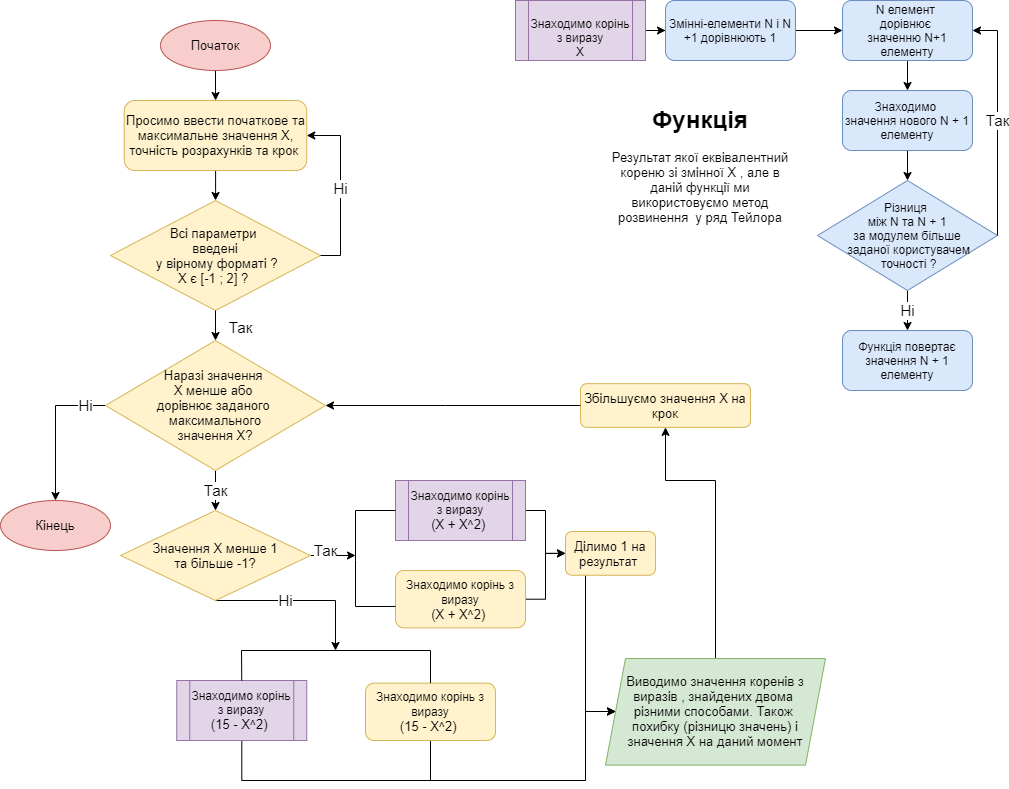

The diagram above was exported from draw.io. Its source (the exported page's mxGraphModel, read from the mxfile embedded in the PNG):
<mxGraphModel dx="1038" dy="547" grid="1" gridSize="10" guides="1" tooltips="1" connect="1" arrows="1" fold="1" page="1" pageScale="1" pageWidth="827" pageHeight="1169" math="0" shadow="0">
  <root>
    <mxCell id="WIyWlLk6GJQsqaUBKTNV-0" />
    <mxCell id="WIyWlLk6GJQsqaUBKTNV-1" parent="WIyWlLk6GJQsqaUBKTNV-0" />
    <mxCell id="sJTVFy6xtEDZ3GqkDMZK-3" value="" style="edgeStyle=orthogonalEdgeStyle;rounded=0;orthogonalLoop=1;jettySize=auto;html=1;fontSize=13;" parent="WIyWlLk6GJQsqaUBKTNV-1" source="sJTVFy6xtEDZ3GqkDMZK-0" target="sJTVFy6xtEDZ3GqkDMZK-2" edge="1">
      <mxGeometry relative="1" as="geometry" />
    </mxCell>
    <mxCell id="sJTVFy6xtEDZ3GqkDMZK-0" value="Початок" style="ellipse;whiteSpace=wrap;html=1;fillColor=#f8cecc;strokeColor=#b85450;fontSize=13;" parent="WIyWlLk6GJQsqaUBKTNV-1" vertex="1">
      <mxGeometry x="185" y="30" width="110" height="50" as="geometry" />
    </mxCell>
    <mxCell id="sJTVFy6xtEDZ3GqkDMZK-1" value="Кінець" style="ellipse;whiteSpace=wrap;html=1;fillColor=#f8cecc;strokeColor=#b85450;fontSize=13;" parent="WIyWlLk6GJQsqaUBKTNV-1" vertex="1">
      <mxGeometry x="25" y="510" width="110" height="50" as="geometry" />
    </mxCell>
    <mxCell id="sJTVFy6xtEDZ3GqkDMZK-5" value="" style="edgeStyle=orthogonalEdgeStyle;rounded=0;orthogonalLoop=1;jettySize=auto;html=1;fontSize=13;" parent="WIyWlLk6GJQsqaUBKTNV-1" source="sJTVFy6xtEDZ3GqkDMZK-2" target="sJTVFy6xtEDZ3GqkDMZK-4" edge="1">
      <mxGeometry relative="1" as="geometry" />
    </mxCell>
    <mxCell id="sJTVFy6xtEDZ3GqkDMZK-2" value="Просимо ввести початкове та максимальне значення Х, точність розрахунків та крок&amp;nbsp;" style="rounded=1;whiteSpace=wrap;html=1;fontSize=13;fillColor=#fff2cc;strokeColor=#d6b656;" parent="WIyWlLk6GJQsqaUBKTNV-1" vertex="1">
      <mxGeometry x="148.75" y="110" width="182.5" height="70" as="geometry" />
    </mxCell>
    <mxCell id="sJTVFy6xtEDZ3GqkDMZK-4" value="Всі параметри &lt;br&gt;введені&lt;br&gt;&amp;nbsp;у вірному форматі ?&lt;br&gt;X є [-1 ; 2] ?&amp;nbsp;" style="rhombus;whiteSpace=wrap;html=1;fontSize=13;fillColor=#fff2cc;strokeColor=#d6b656;" parent="WIyWlLk6GJQsqaUBKTNV-1" vertex="1">
      <mxGeometry x="135" y="210" width="210" height="110" as="geometry" />
    </mxCell>
    <mxCell id="sJTVFy6xtEDZ3GqkDMZK-6" value="Ні" style="edgeStyle=orthogonalEdgeStyle;rounded=0;orthogonalLoop=1;jettySize=auto;html=1;fontSize=15;exitX=1;exitY=0.5;exitDx=0;exitDy=0;entryX=1;entryY=0.5;entryDx=0;entryDy=0;" parent="WIyWlLk6GJQsqaUBKTNV-1" source="sJTVFy6xtEDZ3GqkDMZK-4" target="sJTVFy6xtEDZ3GqkDMZK-2" edge="1">
      <mxGeometry relative="1" as="geometry">
        <mxPoint x="185" y="100" as="sourcePoint" />
        <mxPoint x="390" y="330" as="targetPoint" />
      </mxGeometry>
    </mxCell>
    <mxCell id="sJTVFy6xtEDZ3GqkDMZK-7" value="Так" style="edgeStyle=orthogonalEdgeStyle;rounded=0;orthogonalLoop=1;jettySize=auto;html=1;fontSize=15;exitX=0.5;exitY=1;exitDx=0;exitDy=0;entryX=0.5;entryY=0;entryDx=0;entryDy=0;" parent="WIyWlLk6GJQsqaUBKTNV-1" source="sJTVFy6xtEDZ3GqkDMZK-4" target="L7U1VGHI5tYuXeqaE8qB-0" edge="1">
      <mxGeometry x="0.2" y="25" relative="1" as="geometry">
        <mxPoint x="290" y="270" as="sourcePoint" />
        <mxPoint x="140" y="340" as="targetPoint" />
        <mxPoint y="-1" as="offset" />
      </mxGeometry>
    </mxCell>
    <mxCell id="RxULFORc5i6tGFoqWBdG-34" value="" style="edgeStyle=orthogonalEdgeStyle;rounded=0;orthogonalLoop=1;jettySize=auto;html=1;fontSize=15;" parent="WIyWlLk6GJQsqaUBKTNV-1" source="sJTVFy6xtEDZ3GqkDMZK-12" target="sJTVFy6xtEDZ3GqkDMZK-14" edge="1">
      <mxGeometry relative="1" as="geometry">
        <Array as="points">
          <mxPoint x="740" y="490" />
          <mxPoint x="690" y="490" />
        </Array>
      </mxGeometry>
    </mxCell>
    <mxCell id="sJTVFy6xtEDZ3GqkDMZK-12" value="Виводимо значення коренів з виразів , знайдених двома &lt;br&gt;різними способами. Також &lt;br&gt;похибку (різницю значень) і значення Х на даний момент" style="shape=parallelogram;perimeter=parallelogramPerimeter;whiteSpace=wrap;html=1;fixedSize=1;fontSize=13;fillColor=#d5e8d4;strokeColor=#82b366;" parent="WIyWlLk6GJQsqaUBKTNV-1" vertex="1">
      <mxGeometry x="630" y="668.0400000000001" width="220" height="106.56" as="geometry" />
    </mxCell>
    <mxCell id="sJTVFy6xtEDZ3GqkDMZK-14" value="Збільшуємо значення Х на крок" style="rounded=1;whiteSpace=wrap;html=1;fontSize=13;fillColor=#fff2cc;strokeColor=#d6b656;" parent="WIyWlLk6GJQsqaUBKTNV-1" vertex="1">
      <mxGeometry x="605" y="393.13" width="170" height="43.75" as="geometry" />
    </mxCell>
    <mxCell id="sJTVFy6xtEDZ3GqkDMZK-16" value="" style="edgeStyle=orthogonalEdgeStyle;rounded=0;orthogonalLoop=1;jettySize=auto;html=1;fontSize=13;exitX=0;exitY=0.5;exitDx=0;exitDy=0;entryX=1;entryY=0.5;entryDx=0;entryDy=0;" parent="WIyWlLk6GJQsqaUBKTNV-1" source="sJTVFy6xtEDZ3GqkDMZK-14" target="L7U1VGHI5tYuXeqaE8qB-0" edge="1">
      <mxGeometry relative="1" as="geometry">
        <mxPoint x="720" y="386.72" as="sourcePoint" />
        <mxPoint x="450" y="322" as="targetPoint" />
        <Array as="points">
          <mxPoint x="470" y="415" />
          <mxPoint x="470" y="415" />
        </Array>
      </mxGeometry>
    </mxCell>
    <mxCell id="L7U1VGHI5tYuXeqaE8qB-2" value="Ні" style="edgeStyle=orthogonalEdgeStyle;rounded=0;orthogonalLoop=1;jettySize=auto;html=1;fontSize=15;exitX=0.5;exitY=1;exitDx=0;exitDy=0;" parent="WIyWlLk6GJQsqaUBKTNV-1" source="sJTVFy6xtEDZ3GqkDMZK-17" edge="1">
      <mxGeometry x="-0.1765" relative="1" as="geometry">
        <mxPoint x="360" y="660" as="targetPoint" />
        <Array as="points">
          <mxPoint x="360" y="610" />
          <mxPoint x="360" y="660" />
        </Array>
        <mxPoint as="offset" />
      </mxGeometry>
    </mxCell>
    <mxCell id="L7U1VGHI5tYuXeqaE8qB-4" value="Так" style="edgeStyle=orthogonalEdgeStyle;rounded=0;orthogonalLoop=1;jettySize=auto;html=1;fontSize=15;" parent="WIyWlLk6GJQsqaUBKTNV-1" source="sJTVFy6xtEDZ3GqkDMZK-17" edge="1">
      <mxGeometry x="-0.3333" y="5" relative="1" as="geometry">
        <mxPoint x="380" y="565" as="targetPoint" />
        <mxPoint as="offset" />
      </mxGeometry>
    </mxCell>
    <mxCell id="sJTVFy6xtEDZ3GqkDMZK-17" value="&lt;span&gt;Значення X менше&lt;/span&gt;&lt;span&gt;&amp;nbsp;1&lt;/span&gt;&lt;br&gt;&lt;span&gt;та більше -1&lt;/span&gt;&lt;span&gt;?&lt;/span&gt;" style="rhombus;whiteSpace=wrap;html=1;fontSize=13;strokeColor=#d6b656;fillColor=#fff2cc;" parent="WIyWlLk6GJQsqaUBKTNV-1" vertex="1">
      <mxGeometry x="145" y="520" width="190" height="90" as="geometry" />
    </mxCell>
    <mxCell id="L7U1VGHI5tYuXeqaE8qB-1" value="Так" style="edgeStyle=orthogonalEdgeStyle;rounded=0;orthogonalLoop=1;jettySize=auto;html=1;fontSize=15;" parent="WIyWlLk6GJQsqaUBKTNV-1" source="L7U1VGHI5tYuXeqaE8qB-0" target="sJTVFy6xtEDZ3GqkDMZK-17" edge="1">
      <mxGeometry relative="1" as="geometry" />
    </mxCell>
    <mxCell id="L7U1VGHI5tYuXeqaE8qB-7" value="Ні" style="edgeStyle=orthogonalEdgeStyle;rounded=0;orthogonalLoop=1;jettySize=auto;html=1;fontSize=15;entryX=0.5;entryY=0;entryDx=0;entryDy=0;exitX=0;exitY=0.5;exitDx=0;exitDy=0;" parent="WIyWlLk6GJQsqaUBKTNV-1" source="L7U1VGHI5tYuXeqaE8qB-0" target="sJTVFy6xtEDZ3GqkDMZK-1" edge="1">
      <mxGeometry x="-0.7241" relative="1" as="geometry">
        <Array as="points">
          <mxPoint x="80" y="415" />
        </Array>
        <mxPoint as="offset" />
      </mxGeometry>
    </mxCell>
    <mxCell id="L7U1VGHI5tYuXeqaE8qB-0" value="Наразі значення &lt;br&gt;Х менше або &lt;br&gt;дорівнює заданого &lt;br&gt;максимального&lt;br&gt;значення Х?" style="rhombus;whiteSpace=wrap;html=1;fontSize=13;fillColor=#fff2cc;strokeColor=#d6b656;" parent="WIyWlLk6GJQsqaUBKTNV-1" vertex="1">
      <mxGeometry x="130" y="350" width="220" height="130" as="geometry" />
    </mxCell>
    <mxCell id="RxULFORc5i6tGFoqWBdG-3" value="" style="edgeStyle=orthogonalEdgeStyle;rounded=0;orthogonalLoop=1;jettySize=auto;html=1;" parent="WIyWlLk6GJQsqaUBKTNV-1" source="RxULFORc5i6tGFoqWBdG-1" target="RxULFORc5i6tGFoqWBdG-2" edge="1">
      <mxGeometry relative="1" as="geometry" />
    </mxCell>
    <mxCell id="RxULFORc5i6tGFoqWBdG-1" value="&lt;br&gt;Знаходимо корінь з виразу&lt;br&gt;Х" style="shape=process;whiteSpace=wrap;html=1;backgroundOutline=1;fillColor=#e1d5e7;strokeColor=#9673a6;" parent="WIyWlLk6GJQsqaUBKTNV-1" vertex="1">
      <mxGeometry x="540" y="10" width="130" height="60" as="geometry" />
    </mxCell>
    <mxCell id="RxULFORc5i6tGFoqWBdG-5" value="" style="edgeStyle=orthogonalEdgeStyle;rounded=0;orthogonalLoop=1;jettySize=auto;html=1;" parent="WIyWlLk6GJQsqaUBKTNV-1" source="RxULFORc5i6tGFoqWBdG-2" target="RxULFORc5i6tGFoqWBdG-4" edge="1">
      <mxGeometry relative="1" as="geometry" />
    </mxCell>
    <mxCell id="RxULFORc5i6tGFoqWBdG-2" value="Змінні-елементи N і N +1 дорівнюють 1" style="rounded=1;whiteSpace=wrap;html=1;fillColor=#dae8fc;strokeColor=#6c8ebf;" parent="WIyWlLk6GJQsqaUBKTNV-1" vertex="1">
      <mxGeometry x="690" y="10" width="130" height="60" as="geometry" />
    </mxCell>
    <mxCell id="RxULFORc5i6tGFoqWBdG-7" value="" style="edgeStyle=orthogonalEdgeStyle;rounded=0;orthogonalLoop=1;jettySize=auto;html=1;" parent="WIyWlLk6GJQsqaUBKTNV-1" source="RxULFORc5i6tGFoqWBdG-4" target="RxULFORc5i6tGFoqWBdG-6" edge="1">
      <mxGeometry relative="1" as="geometry" />
    </mxCell>
    <mxCell id="RxULFORc5i6tGFoqWBdG-4" value="N елемент &lt;br&gt;дорівнює &lt;br&gt;значенню N+1&lt;br&gt;елементу" style="whiteSpace=wrap;html=1;rounded=1;strokeColor=#6c8ebf;fillColor=#dae8fc;" parent="WIyWlLk6GJQsqaUBKTNV-1" vertex="1">
      <mxGeometry x="867" y="10" width="130" height="60" as="geometry" />
    </mxCell>
    <mxCell id="RxULFORc5i6tGFoqWBdG-9" value="" style="edgeStyle=orthogonalEdgeStyle;rounded=0;orthogonalLoop=1;jettySize=auto;html=1;" parent="WIyWlLk6GJQsqaUBKTNV-1" source="RxULFORc5i6tGFoqWBdG-6" target="RxULFORc5i6tGFoqWBdG-8" edge="1">
      <mxGeometry relative="1" as="geometry" />
    </mxCell>
    <mxCell id="RxULFORc5i6tGFoqWBdG-6" value="Знаходимо &lt;br&gt;значення нового N + 1 елементу" style="whiteSpace=wrap;html=1;rounded=1;strokeColor=#6c8ebf;fillColor=#dae8fc;" parent="WIyWlLk6GJQsqaUBKTNV-1" vertex="1">
      <mxGeometry x="867" y="100" width="130" height="60" as="geometry" />
    </mxCell>
    <mxCell id="RxULFORc5i6tGFoqWBdG-13" value="Ні" style="edgeStyle=orthogonalEdgeStyle;rounded=0;orthogonalLoop=1;jettySize=auto;html=1;fontSize=15;entryX=0.5;entryY=0;entryDx=0;entryDy=0;" parent="WIyWlLk6GJQsqaUBKTNV-1" source="RxULFORc5i6tGFoqWBdG-8" target="RxULFORc5i6tGFoqWBdG-14" edge="1">
      <mxGeometry relative="1" as="geometry">
        <mxPoint x="1035" y="520" as="targetPoint" />
      </mxGeometry>
    </mxCell>
    <mxCell id="RxULFORc5i6tGFoqWBdG-8" value="Різниця &lt;br&gt;між N та N + 1&lt;br&gt;за модулем більше&lt;br&gt;&amp;nbsp;заданої користувачем&lt;br&gt;&amp;nbsp;точності ?" style="rhombus;whiteSpace=wrap;html=1;fillColor=#dae8fc;strokeColor=#6c8ebf;" parent="WIyWlLk6GJQsqaUBKTNV-1" vertex="1">
      <mxGeometry x="842" y="190" width="180" height="110" as="geometry" />
    </mxCell>
    <mxCell id="RxULFORc5i6tGFoqWBdG-10" value="Так" style="endArrow=classic;html=1;rounded=0;exitX=1;exitY=0.5;exitDx=0;exitDy=0;entryX=1;entryY=0.5;entryDx=0;entryDy=0;fontSize=15;" parent="WIyWlLk6GJQsqaUBKTNV-1" source="RxULFORc5i6tGFoqWBdG-8" target="RxULFORc5i6tGFoqWBdG-4" edge="1">
      <mxGeometry width="50" height="50" relative="1" as="geometry">
        <mxPoint x="670" y="280" as="sourcePoint" />
        <mxPoint x="720" y="230" as="targetPoint" />
        <Array as="points">
          <mxPoint x="1022" y="40" />
        </Array>
      </mxGeometry>
    </mxCell>
    <mxCell id="RxULFORc5i6tGFoqWBdG-14" value="Функція повертає значення N + 1 елементу" style="whiteSpace=wrap;html=1;rounded=1;strokeColor=#6c8ebf;fillColor=#dae8fc;" parent="WIyWlLk6GJQsqaUBKTNV-1" vertex="1">
      <mxGeometry x="867" y="340" width="130" height="60" as="geometry" />
    </mxCell>
    <mxCell id="RxULFORc5i6tGFoqWBdG-20" value="" style="edgeStyle=orthogonalEdgeStyle;rounded=0;orthogonalLoop=1;jettySize=auto;html=1;fontSize=15;" parent="WIyWlLk6GJQsqaUBKTNV-1" source="RxULFORc5i6tGFoqWBdG-16" target="RxULFORc5i6tGFoqWBdG-19" edge="1">
      <mxGeometry relative="1" as="geometry" />
    </mxCell>
    <mxCell id="RxULFORc5i6tGFoqWBdG-16" value="Знаходимо корінь з виразу&lt;br&gt;&lt;span style=&quot;font-size: 13px&quot;&gt;(X + X^2)&amp;nbsp;&lt;/span&gt;" style="shape=process;whiteSpace=wrap;html=1;backgroundOutline=1;fillColor=#e1d5e7;strokeColor=#9673a6;" parent="WIyWlLk6GJQsqaUBKTNV-1" vertex="1">
      <mxGeometry x="420" y="490" width="130" height="60" as="geometry" />
    </mxCell>
    <mxCell id="RxULFORc5i6tGFoqWBdG-32" value="" style="edgeStyle=orthogonalEdgeStyle;rounded=0;orthogonalLoop=1;jettySize=auto;html=1;fontSize=15;" parent="WIyWlLk6GJQsqaUBKTNV-1" source="RxULFORc5i6tGFoqWBdG-19" target="sJTVFy6xtEDZ3GqkDMZK-12" edge="1">
      <mxGeometry relative="1" as="geometry">
        <Array as="points">
          <mxPoint x="610" y="721" />
        </Array>
      </mxGeometry>
    </mxCell>
    <mxCell id="RxULFORc5i6tGFoqWBdG-19" value="Ділимо 1 на результат&amp;nbsp;" style="rounded=1;whiteSpace=wrap;html=1;fontSize=13;fillColor=#fff2cc;strokeColor=#d6b656;" parent="WIyWlLk6GJQsqaUBKTNV-1" vertex="1">
      <mxGeometry x="590" y="541" width="90" height="43.75" as="geometry" />
    </mxCell>
    <mxCell id="RxULFORc5i6tGFoqWBdG-25" value="" style="edgeStyle=orthogonalEdgeStyle;rounded=0;orthogonalLoop=1;jettySize=auto;html=1;fontSize=15;" parent="WIyWlLk6GJQsqaUBKTNV-1" source="RxULFORc5i6tGFoqWBdG-22" target="RxULFORc5i6tGFoqWBdG-19" edge="1">
      <mxGeometry relative="1" as="geometry" />
    </mxCell>
    <mxCell id="RxULFORc5i6tGFoqWBdG-22" value="&lt;span style=&quot;font-size: 12px&quot;&gt;Знаходимо корінь з виразу&lt;/span&gt;&lt;br style=&quot;font-size: 12px&quot;&gt;(X + X^2)&amp;nbsp;" style="rounded=1;whiteSpace=wrap;html=1;fontSize=13;fillColor=#fff2cc;strokeColor=#d6b656;" parent="WIyWlLk6GJQsqaUBKTNV-1" vertex="1">
      <mxGeometry x="420" y="580" width="130" height="57.37" as="geometry" />
    </mxCell>
    <mxCell id="RxULFORc5i6tGFoqWBdG-23" value="" style="endArrow=none;html=1;rounded=0;fontSize=15;entryX=0;entryY=0.5;entryDx=0;entryDy=0;exitX=0;exitY=0.627;exitDx=0;exitDy=0;exitPerimeter=0;" parent="WIyWlLk6GJQsqaUBKTNV-1" source="RxULFORc5i6tGFoqWBdG-22" target="RxULFORc5i6tGFoqWBdG-16" edge="1">
      <mxGeometry width="50" height="50" relative="1" as="geometry">
        <mxPoint x="500" y="590" as="sourcePoint" />
        <mxPoint x="550" y="540" as="targetPoint" />
        <Array as="points">
          <mxPoint x="380" y="616" />
          <mxPoint x="380" y="570" />
          <mxPoint x="380" y="520" />
        </Array>
      </mxGeometry>
    </mxCell>
    <mxCell id="RxULFORc5i6tGFoqWBdG-30" value="" style="edgeStyle=orthogonalEdgeStyle;rounded=0;orthogonalLoop=1;jettySize=auto;html=1;fontSize=15;" parent="WIyWlLk6GJQsqaUBKTNV-1" source="RxULFORc5i6tGFoqWBdG-26" target="sJTVFy6xtEDZ3GqkDMZK-12" edge="1">
      <mxGeometry relative="1" as="geometry">
        <Array as="points">
          <mxPoint x="266" y="790" />
          <mxPoint x="610" y="790" />
          <mxPoint x="610" y="721" />
        </Array>
      </mxGeometry>
    </mxCell>
    <mxCell id="RxULFORc5i6tGFoqWBdG-26" value="Знаходимо корінь з виразу&lt;br&gt;&lt;span style=&quot;font-size: 13px&quot;&gt;(15 - Х^2)&lt;/span&gt;&lt;span style=&quot;font-size: 13px&quot;&gt;&amp;nbsp;&lt;/span&gt;" style="shape=process;whiteSpace=wrap;html=1;backgroundOutline=1;fillColor=#e1d5e7;strokeColor=#9673a6;" parent="WIyWlLk6GJQsqaUBKTNV-1" vertex="1">
      <mxGeometry x="201.25" y="690" width="130" height="60" as="geometry" />
    </mxCell>
    <mxCell id="RxULFORc5i6tGFoqWBdG-31" value="" style="edgeStyle=orthogonalEdgeStyle;rounded=0;orthogonalLoop=1;jettySize=auto;html=1;fontSize=15;exitX=0.5;exitY=1;exitDx=0;exitDy=0;" parent="WIyWlLk6GJQsqaUBKTNV-1" source="RxULFORc5i6tGFoqWBdG-27" target="sJTVFy6xtEDZ3GqkDMZK-12" edge="1">
      <mxGeometry relative="1" as="geometry">
        <Array as="points">
          <mxPoint x="455" y="790" />
          <mxPoint x="610" y="790" />
          <mxPoint x="610" y="721" />
        </Array>
      </mxGeometry>
    </mxCell>
    <mxCell id="RxULFORc5i6tGFoqWBdG-27" value="&lt;span style=&quot;font-size: 12px&quot;&gt;Знаходимо корінь з виразу&lt;/span&gt;&lt;br style=&quot;font-size: 12px&quot;&gt;(15 - Х^2)&amp;nbsp;" style="rounded=1;whiteSpace=wrap;html=1;fontSize=13;fillColor=#fff2cc;strokeColor=#d6b656;" parent="WIyWlLk6GJQsqaUBKTNV-1" vertex="1">
      <mxGeometry x="390" y="692.63" width="130" height="57.37" as="geometry" />
    </mxCell>
    <mxCell id="RxULFORc5i6tGFoqWBdG-29" value="" style="endArrow=none;html=1;rounded=0;fontSize=15;entryX=0.5;entryY=0;entryDx=0;entryDy=0;exitX=0.5;exitY=0;exitDx=0;exitDy=0;" parent="WIyWlLk6GJQsqaUBKTNV-1" source="RxULFORc5i6tGFoqWBdG-27" target="RxULFORc5i6tGFoqWBdG-26" edge="1">
      <mxGeometry width="50" height="50" relative="1" as="geometry">
        <mxPoint x="430" y="660" as="sourcePoint" />
        <mxPoint x="280" y="660" as="targetPoint" />
        <Array as="points">
          <mxPoint x="455" y="660" />
          <mxPoint x="266" y="660" />
        </Array>
      </mxGeometry>
    </mxCell>
    <mxCell id="0_LPHcB-P79YK1wWMujt-0" value="&lt;h1&gt;Функція&lt;/h1&gt;&lt;p&gt;&lt;font style=&quot;font-size: 13px&quot;&gt;Результат якої еквівалентний кореню зі змінної Х , але в даній функції ми використовуємо метод розвинення&amp;nbsp; у ряд Тейлора&lt;/font&gt;&lt;/p&gt;" style="text;html=1;strokeColor=none;fillColor=none;spacing=5;spacingTop=-20;whiteSpace=wrap;overflow=hidden;rounded=0;align=center;" vertex="1" parent="WIyWlLk6GJQsqaUBKTNV-1">
      <mxGeometry x="630" y="110" width="190" height="140" as="geometry" />
    </mxCell>
  </root>
</mxGraphModel>